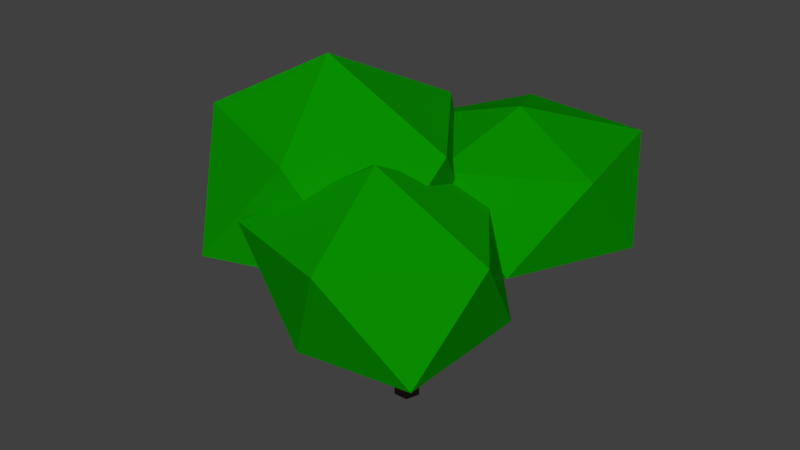 # Source: Bush02.blend  (saved by Blender 2.79.0; exported with 4.5.12 LTS)
import bpy
from mathutils import Matrix  # noqa: F401  (used for matrix-valued properties, if any)

bpy.ops.wm.read_factory_settings(use_empty=True)
scene = bpy.context.scene
scene.name = 'Scene'

# ---- collections
col_collection_1 = bpy.data.collections.new('Collection 1'); scene.collection.children.link(col_collection_1)

# ---- materials (node trees are filled in below, after node groups)
mat_brown = bpy.data.materials.new('Brown')
mat_brown.alpha_threshold = 0.0
mat_brown.use_transparent_shadow = False
mat_brown.diffuse_color = (0.111, 0.079, 0.045, 1.0)
mat_brown.roughness = 0.5
mat_brown.specular_intensity = 0.0
mat_green = bpy.data.materials.new('Green')
mat_green.alpha_threshold = 0.0
mat_green.use_transparent_shadow = False
mat_green.diffuse_color = (0.003, 0.282, 0.0, 1.0)
mat_green.roughness = 0.5
mat_green.specular_intensity = 0.0
mat_green.line_color = (0.0, 0.0, 0.0, 1.0)

# ---- material node trees

# ---- world
world_world = bpy.data.worlds.new('World'); scene.world = world_world
world_world.color = (0.05088, 0.05088, 0.05088)
world_world.use_sun_shadow = False
world_world.sun_shadow_jitter_overblur = 0.0
world_world.cycles.sampling_method = 'MANUAL'

# ---- meshes
me_cylinder = bpy.data.meshes.new('Cylinder')
me_cylinder.from_pydata([(-0.5285, 0.3722, -0.02941), (-2.101e-08, 0.2949, 1.0), (0.4225, -0.3188, -0.02941), (0.2805, 0.09113, 1.0), (0.05924, -1.437, -0.02941), (0.1733, -0.2386, 1.0), (-1.116, -1.437, -0.02941), (-0.1733, -0.2386, 1.0), (-1.48, -0.3188, -0.02941), (-0.2805, 0.09113, 1.0), (0.1402, 0.193, 1.0), (1.252, 1.632, 0.4531), (1.676, 1.324, 0.4531), (0.2269, -0.07373, 1.0), (1.514, 0.826, 0.4531), (-5.617e-08, -0.2386, 1.0), (0.99, 0.826, 0.4531), (-0.2269, -0.07373, 1.0), (0.8281, 1.324, 0.4531), (-0.1402, 0.193, 1.0), (2.491, 5.316, 1.153), (2.562, 5.264, 1.153), (2.535, 5.181, 1.153), (2.447, 5.181, 1.153), (2.42, 5.264, 1.153), (2.456, 5.29, 1.153), (2.434, 5.222, 1.153), (2.491, 5.181, 1.153), (2.549, 5.222, 1.153), (2.527, 5.29, 1.153), (2.474, 5.303, 1.153), (2.438, 5.277, 1.153), (2.427, 5.243, 1.153), (2.441, 5.202, 1.153), (2.469, 5.181, 1.153), (2.513, 5.181, 1.153), (2.542, 5.202, 1.153), (2.555, 5.243, 1.153), (2.544, 5.277, 1.153), (2.509, 5.303, 1.153), (2.203, 3.322, 0.8031), (1.872, 3.563, 0.8031), (1.54, 3.322, 0.8031), (1.667, 2.932, 0.8031), (2.077, 2.932, 0.8031), (-0.8034, 3.212, 1.369), (-0.7899, 3.253, 1.369), (-0.8252, 3.279, 1.369), (-0.8605, 3.305, 1.369), (-0.8958, 3.279, 1.369), (-0.9176, 3.212, 1.369), (-0.9311, 3.253, 1.369), (-0.8605, 3.17, 1.369), (-0.9041, 3.17, 1.369), (-0.8169, 3.17, 1.369), (-0.8075, 3.266, 1.369), (-0.8387, 3.17, 1.369), (-0.8101, 3.191, 1.369), (-0.9109, 3.191, 1.369), (-0.8823, 3.17, 1.369), (-0.9134, 3.266, 1.369), (-0.9244, 3.232, 1.369), (-0.8781, 3.292, 1.369), (-0.8428, 3.292, 1.369), (-0.7966, 3.232, 1.369), (3.242, 7.897, 1.026), (7.642, 0.1037, 1.381), (-2.81, 1.304, 1.381), (-4.899, 11.62, 1.381), (4.263, 16.79, 1.381), (12.01, 9.674, 1.381), (2.221, -0.9944, 2.31), (-5.53, 6.12, 2.31), (-1.159, 15.69, 2.31), (9.294, 14.49, 2.31), (11.38, 4.178, 2.31), (3.019, 7.734, 2.63), (-6.355, -2.196, 0.8347), (2.039, -8.295, 1.5), (-9.561, -12.06, 1.5), (-17.04, -1.702, 1.611), (-9.561, 7.671, 1.5), (2.039, 3.902, 1.5), (-3.149, -10.29, 2.577), (-13.38, -6.68, 2.695), (-14.75, 3.902, 2.577), (-3.149, 7.671, 2.577), (4.02, -2.196, 2.577), (-6.355, -2.196, 3.242), (1.451, -6.413, 0.6111), (8.964, -11.83, 1.069), (0.4781, -13.14, 1.081), (-5.133, -7.188, 0.9751), (-1.268, 2.251, 1.069), (8.964, -1.074, 1.069), (3.871, -14.99, 2.104), (-5.845, -11.83, 2.019), (-5.845, -1.074, 2.019), (4.388, 2.251, 2.019), (10.71, -6.454, 2.019), (1.56, -6.454, 2.606), (-0.5285, 0.3722, -0.3438), (0.4225, -0.3188, -0.3438), (0.05924, -1.437, -0.3438), (-1.116, -1.437, -0.3438), (-1.48, -0.3188, -0.3438)], [], [(4, 14, 16, 6), (6, 16, 18, 8), (3, 10, 1, 19, 9, 17, 7, 15, 5, 13), (2, 12, 14, 4), (6, 8, 105, 104), (18, 9, 19, 1, 11), (16, 7, 17, 9, 18), (14, 5, 15, 7, 16), (12, 3, 13, 5, 14), (11, 1, 10, 3, 12), (11, 41, 40, 12), (16, 14, 44, 43), (43, 44, 54, 56, 52, 59, 53), (18, 16, 43, 42), (42, 43, 53, 58, 50, 61, 51), (11, 18, 42, 41), (41, 42, 51, 60, 49, 62, 48), (40, 41, 48, 63, 47, 55, 46), (12, 40, 44, 14), (44, 40, 46, 64, 45, 57, 54), (44, 22, 35, 27, 34, 23, 43), (43, 23, 33, 26, 32, 24, 42), (42, 24, 31, 25, 30, 20, 41), (8, 18, 11, 0), (40, 41, 20, 39, 29, 38, 21), (44, 40, 21, 37, 28, 36, 22), (65, 66, 67), (66, 65, 70), (65, 67, 68), (65, 68, 69), (65, 69, 70), (66, 70, 75), (67, 66, 71), (68, 67, 72), (69, 68, 73), (70, 69, 74), (66, 75, 71), (67, 71, 72), (68, 72, 73), (69, 73, 74), (70, 74, 75), (71, 75, 76), (72, 71, 76), (73, 72, 76), (74, 73, 76), (75, 74, 76), (77, 78, 79), (78, 77, 82), (77, 79, 80), (77, 80, 81), (77, 81, 82), (78, 82, 87), (79, 78, 83), (80, 79, 84), (81, 80, 85), (82, 81, 86), (78, 87, 83), (79, 83, 84), (80, 84, 85), (81, 85, 86), (82, 86, 87), (83, 87, 88), (84, 83, 88), (85, 84, 88), (86, 85, 88), (87, 86, 88), (89, 90, 91), (90, 89, 94), (89, 91, 92), (89, 92, 93), (89, 93, 94), (90, 94, 99), (91, 90, 95), (92, 91, 96), (93, 92, 97), (94, 93, 98), (90, 99, 95), (91, 95, 96), (92, 96, 97), (93, 97, 98), (94, 98, 99), (95, 99, 100), (96, 95, 100), (97, 96, 100), (98, 97, 100), (99, 98, 100), (0, 11, 12, 2), (101, 102, 103, 104, 105), (2, 4, 103, 102), (8, 0, 101, 105), (0, 2, 102, 101), (4, 6, 104, 103)])
me_cylinder.polygons.foreach_set('material_index', [0, 0, 0, 0, 0, 0, 0, 0, 0, 0, 0, 0, 0, 0, 0, 0, 0, 0, 0, 0, 0, 0, 0, 0, 0, 0, 1, 1, 1, 1, 1, 1, 1, 1, 1, 1, 1, 1, 1, 1, 1, 1, 1, 1, 1, 1, 1, 1, 1, 1, 1, 1, 1, 1, 1, 1, 1, 1, 1, 1, 1, 1, 1, 1, 1, 1, 1, 1, 1, 1, 1, 1, 1, 1, 1, 1, 1, 1, 1, 1, 1, 1, 1, 1, 1, 1, 0, 0, 0, 0, 0, 0])
me_cylinder.materials.append(mat_brown)
me_cylinder.materials.append(mat_green)
me_cylinder.use_remesh_preserve_volume = False
me_cylinder.use_remesh_preserve_attributes = False
me_cylinder.use_mirror_vertex_groups = False
me_cylinder.update()

# ---- objects
ob_bush02 = bpy.data.objects.new('Bush02', me_cylinder)

# ---- transforms, parenting, visibility, modifiers, constraints
ob_bush02.location = (0.0, 0.0, 0.0)
ob_bush02.scale = (0.0862, 0.0862, 0.6361)
ob_bush02.lineart.crease_threshold = 0.0

# ---- collection membership
col_collection_1.objects.link(ob_bush02)

# ---- scene / render settings (as saved in the file)
scene.frame_start = 1; scene.frame_end = 250; scene.frame_set(1)
scene.render.engine = 'BLENDER_EEVEE_NEXT'
scene.render.resolution_percentage = 50
scene.render.dither_intensity = 0.0
scene.cycles.use_denoising = False
scene.cycles.samples = 128
scene.cycles.sampling_pattern = 'TABULATED_SOBOL'
scene.cycles.light_sampling_threshold = 0.0
scene.cycles.use_adaptive_sampling = False
scene.cycles.use_light_tree = False
scene.cycles.blur_glossy = 0.0
scene.cycles.sample_clamp_indirect = 0.0
scene.view_settings.view_transform = 'Standard'
bpy.context.view_layer.update()

# ---- added for rendering (the .blend has no active camera and no usable light): camera, sun
cam_auto = bpy.data.cameras.new('AutoCamera')
cam_auto.lens = 50.0
cam_auto.sensor_width = 36.0
cam_auto.clip_end = 1000.0
ob_auto_camera = bpy.data.objects.new('AutoCamera', cam_auto)
scene.collection.objects.link(ob_auto_camera)
ob_auto_camera.location = (3.81433, -4.75963, 4.14666)
ob_auto_camera.rotation_euler = (1.09748, -7.21219e-08, 0.694738)
scene.camera = ob_auto_camera
light_auto_sun = bpy.data.lights.new('AutoSun', 'SUN')
light_auto_sun.energy = 3.0
light_auto_sun.angle = 0.0523599
ob_auto_sun = bpy.data.objects.new('AutoSun', light_auto_sun)
scene.collection.objects.link(ob_auto_sun)
ob_auto_sun.rotation_euler = (0.872665, 0.174533, 0.523599)
bpy.context.view_layer.update()
